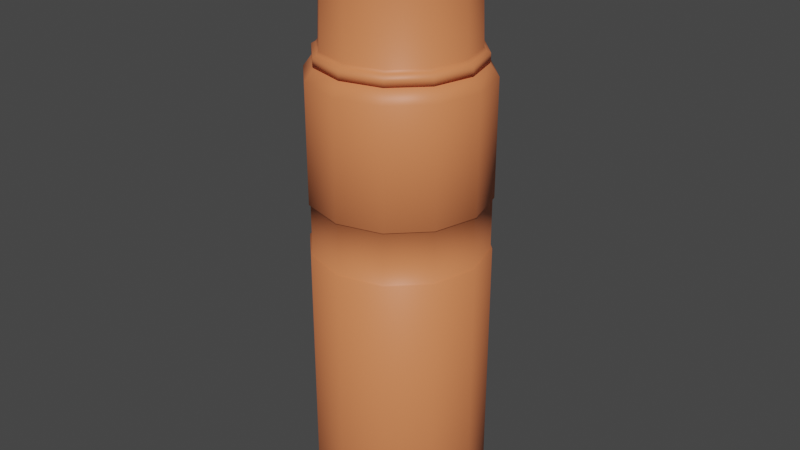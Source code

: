 # Source: thermos.blend  (saved by Blender 3.1.7; exported with 4.5.12 LTS)
import bpy
from mathutils import Matrix  # noqa: F401  (used for matrix-valued properties, if any)

bpy.ops.wm.read_factory_settings(use_empty=True)
scene = bpy.context.scene
scene.name = 'Scene'

# ---- collections
col_collection = bpy.data.collections.new('Collection'); scene.collection.children.link(col_collection)

# ---- materials (node trees are filled in below, after node groups)
mat_material = bpy.data.materials.new('Material')
mat_material.alpha_threshold = 0.0
mat_material.use_transparent_shadow = False
mat_material.roughness = 0.5
mat_material.line_color = (0.0, 0.0, 0.0, 1.0)

# ---- material node trees
mat_material.use_nodes = True; mat_material.node_tree.nodes.clear()
_N = mat_material.node_tree.nodes; _L = mat_material.node_tree.links
n0 = _N.new('ShaderNodeOutputMaterial'); n0.name = 'Material Output'; n0.location = (300, 300)
n1 = _N.new('ShaderNodeBsdfPrincipled'); n1.name = 'Principled BSDF'; n1.location = (10, 300)
n1.distribution = 'GGX'
n1.subsurface_method = 'RANDOM_WALK_SKIN'
n1.inputs[0].default_value = (0.8, 0.2298, 0.08873, 1.0)
n1.inputs[3].default_value = 1.45
n1.inputs[27].default_value = (0.0, 0.0, 0.0, 1.0)
n1.inputs[28].default_value = 1.0
_L.new(n1.outputs[0], n0.inputs[0])
n0.is_active_output = True

# ---- world
world_world = bpy.data.worlds.new('World'); scene.world = world_world
world_world.use_nodes = True; world_world.node_tree.nodes.clear()
_N = world_world.node_tree.nodes; _L = world_world.node_tree.links
n0 = _N.new('ShaderNodeOutputWorld'); n0.name = 'World Output'; n0.location = (300, 300)
n1 = _N.new('ShaderNodeBackground'); n1.name = 'Background'; n1.location = (10, 300)
n1.inputs[0].default_value = (0.05088, 0.05088, 0.05088, 1.0)
_L.new(n1.outputs[0], n0.inputs[0])
n0.is_active_output = True
world_world.color = (0.05088, 0.05088, 0.05088)
world_world.use_sun_shadow = False
world_world.sun_shadow_jitter_overblur = 0.0

# ---- meshes
me_cylinder = bpy.data.meshes.new('Cylinder')
me_cylinder.from_pydata([(0.0, 1.0, -1.0), (0.0, 1.0, 1.926), (0.5, 0.866, -1.0), (0.5, 0.866, 1.926), (0.866, 0.5, -1.0), (0.866, 0.5, 1.926), (1.0, 0.0, -1.0), (1.0, 0.0, 1.926), (0.866, -0.5, -1.0), (0.866, -0.5, 1.926), (0.5, -0.866, -1.0), (0.5, -0.866, 1.926), (0.0, -1.0, -1.0), (0.0, -1.0, 1.926), (-0.5, -0.866, -1.0), (-0.5, -0.866, 1.926), (-0.866, -0.5, -1.0), (-0.866, -0.5, 1.926), (-1.0, 0.0, -1.0), (-1.0, 0.0, 1.926), (-0.866, 0.5, -1.0), (-0.866, 0.5, 1.926), (-0.5, 0.866, -1.0), (-0.5, 0.866, 1.926), (-6.331e-09, 0.8974, -1.074), (0.4487, 0.7772, -1.074), (0.7772, 0.4487, -1.074), (0.8974, -1.146e-09, -1.074), (0.7772, -0.4487, -1.074), (0.4487, -0.7772, -1.074), (-6.331e-09, -0.8974, -1.074), (-0.4487, -0.7772, -1.074), (-0.7772, -0.4487, -1.074), (-0.8974, -1.146e-09, -1.074), (-0.7772, 0.4487, -1.074), (-0.4487, 0.7772, -1.074), (0.4454, 0.7715, 2.013), (-2.299e-09, 0.8909, 2.013), (0.7715, 0.4454, 2.013), (0.8909, -1.274e-09, 2.013), (0.7715, -0.4454, 2.013), (0.4454, -0.7715, 2.013), (-2.299e-09, -0.8909, 2.013), (-0.4454, -0.7715, 2.013), (-0.7715, -0.4454, 2.013), (-0.8909, -1.274e-09, 2.013), (-0.7715, 0.4454, 2.013), (-0.4454, 0.7715, 2.013), (0.4218, 0.7305, 2.094), (-3.685e-09, 0.8435, 2.094), (0.7305, 0.4218, 2.094), (0.8435, -1.8e-09, 2.094), (0.7305, -0.4218, 2.094), (0.4218, -0.7305, 2.094), (-3.685e-09, -0.8435, 2.094), (-0.4218, -0.7305, 2.094), (-0.7305, -0.4218, 2.094), (-0.8435, -1.8e-09, 2.094), (-0.7305, 0.4218, 2.094), (-0.4218, 0.7305, 2.094), (-0.4218, 0.7305, 2.013), (-0.7305, 0.4218, 2.013), (-0.8435, -1.8e-09, 2.013), (-0.7305, -0.4218, 2.013), (-0.4218, -0.7305, 2.013), (-3.685e-09, -0.8435, 2.013), (0.4218, -0.7305, 2.013), (0.7305, -0.4218, 2.013), (0.8435, -1.8e-09, 2.013), (0.7305, 0.4218, 2.013), (-3.685e-09, 0.8435, 2.013), (0.4218, 0.7305, 2.013), (-1.194e-09, 0.9693, -0.9854), (-1.864e-09, 0.969, 1.912), (0.4846, 0.8394, -0.9854), (0.4845, 0.8392, 1.912), (0.8394, 0.4846, -0.9854), (0.8392, 0.4845, 1.912), (0.9693, -9.952e-11, -0.9854), (0.969, 0.0, 1.912), (0.8394, -0.4846, -0.9854), (0.8392, -0.4845, 1.912), (0.4846, -0.8394, -0.9854), (0.4845, -0.8392, 1.912), (8.957e-10, -0.9693, -0.9854), (1.864e-09, -0.969, 1.912), (-0.4846, -0.8394, -0.9854), (-0.4845, -0.8392, 1.912), (-0.8394, -0.4846, -0.9854), (-0.8392, -0.4845, 1.912), (-0.9693, -9.952e-11, -0.9854), (-0.969, 0.0, 1.912), (-0.8394, 0.4846, -0.9854), (-0.8392, 0.4845, 1.912), (-0.4846, 0.8394, -0.9854), (-0.4845, 0.8392, 1.912), (-7.543e-09, 0.8855, -1.042), (0.4427, 0.7669, -1.042), (0.7669, 0.4427, -1.042), (0.8855, -1.146e-09, -1.042), (0.7669, -0.4427, -1.042), (0.4427, -0.7669, -1.042), (-5.119e-09, -0.8855, -1.042), (-0.4427, -0.7669, -1.042), (-0.7669, -0.4427, -1.042), (-0.8855, -1.146e-09, -1.042), (-0.7669, 0.4427, -1.042), (-0.4427, 0.7669, -1.042), (0.439, 0.7604, 1.981), (1.187e-09, 0.878, 1.981), (0.7604, 0.439, 1.981), (0.878, -1.274e-09, 1.981), (0.7604, -0.439, 1.981), (0.439, -0.7604, 1.981), (-5.785e-09, -0.878, 1.981), (-0.439, -0.7604, 1.981), (-0.7604, -0.439, 1.981), (-0.878, -1.274e-09, 1.981), (-0.7604, 0.439, 1.981), (-0.439, 0.7604, 1.981), (0.4048, 0.7011, 2.094), (-4.019e-09, 0.8095, 2.094), (0.7011, 0.4048, 2.094), (0.8095, -1.8e-09, 2.094), (0.7011, -0.4048, 2.094), (0.4048, -0.7011, 2.094), (-4.019e-09, -0.8095, 2.094), (-0.4048, -0.7011, 2.094), (-0.7011, -0.4048, 2.094), (-0.8095, -1.8e-09, 2.094), (-0.7011, 0.4048, 2.094), (-0.4048, 0.7011, 2.094), (-0.4109, 0.7117, 1.986), (-0.7117, 0.4109, 1.986), (-0.8219, -1.8e-09, 1.986), (-0.7117, -0.4109, 1.986), (-0.4109, -0.7117, 1.986), (-1.341e-08, -0.8219, 1.986), (0.4109, -0.7117, 1.986), (0.7117, -0.4109, 1.986), (0.8219, -1.8e-09, 1.986), (0.7117, 0.4109, 1.986), (5.612e-09, 0.8219, 1.986), (0.4109, 0.7117, 1.986), (-3.685e-09, 0.8435, 2.024), (-3.685e-09, 0.8435, 2.036), (-3.685e-09, 0.8435, 2.048), (-3.685e-09, 0.8435, 2.059), (-3.685e-09, 0.8435, 2.071), (-3.685e-09, 0.8435, 2.083), (-0.8435, -1.8e-09, 2.083), (-0.8435, -1.8e-09, 2.071), (-0.8435, -1.8e-09, 2.059), (-0.8435, -1.8e-09, 2.048), (-0.8435, -1.8e-09, 2.036), (-0.8435, -1.8e-09, 2.024), (-0.7305, 0.4218, 2.024), (-0.7305, 0.4218, 2.036), (-0.7305, 0.4218, 2.048), (-0.7305, 0.4218, 2.059), (-0.7305, 0.4218, 2.071), (-0.7305, 0.4218, 2.083), (0.8435, -1.8e-09, 2.024), (0.8435, -1.8e-09, 2.036), (0.8435, -1.8e-09, 2.048), (0.8435, -1.8e-09, 2.059), (0.8435, -1.8e-09, 2.071), (0.8435, -1.8e-09, 2.083), (-0.4218, 0.7305, 2.083), (-0.4218, 0.7305, 2.071), (-0.4218, 0.7305, 2.059), (-0.4218, 0.7305, 2.048), (-0.4218, 0.7305, 2.036), (-0.4218, 0.7305, 2.024), (0.7305, -0.4218, 2.083), (0.7305, -0.4218, 2.071), (0.7305, -0.4218, 2.059), (0.7305, -0.4218, 2.048), (0.7305, -0.4218, 2.036), (0.7305, -0.4218, 2.024), (-3.685e-09, -0.8435, 2.083), (-3.685e-09, -0.8435, 2.071), (-3.685e-09, -0.8435, 2.059), (-3.685e-09, -0.8435, 2.048), (-3.685e-09, -0.8435, 2.036), (-3.685e-09, -0.8435, 2.024), (0.4218, 0.7305, 2.024), (0.4218, 0.7305, 2.036), (0.4218, 0.7305, 2.048), (0.4218, 0.7305, 2.059), (0.4218, 0.7305, 2.071), (0.4218, 0.7305, 2.083), (0.4218, -0.7305, 2.083), (0.4218, -0.7305, 2.071), (0.4218, -0.7305, 2.059), (0.4218, -0.7305, 2.048), (0.4218, -0.7305, 2.036), (0.4218, -0.7305, 2.024), (-0.4218, -0.7305, 2.083), (-0.4218, -0.7305, 2.071), (-0.4218, -0.7305, 2.059), (-0.4218, -0.7305, 2.048), (-0.4218, -0.7305, 2.036), (-0.4218, -0.7305, 2.024), (-0.7305, -0.4218, 2.024), (-0.7305, -0.4218, 2.036), (-0.7305, -0.4218, 2.048), (-0.7305, -0.4218, 2.059), (-0.7305, -0.4218, 2.071), (-0.7305, -0.4218, 2.083), (0.7305, 0.4218, 2.083), (0.7305, 0.4218, 2.071), (0.7305, 0.4218, 2.059), (0.7305, 0.4218, 2.048), (0.7305, 0.4218, 2.036), (0.7305, 0.4218, 2.024), (-3.685e-09, 0.8323, 2.024), (-4.347e-09, 0.8323, 2.036), (-2.803e-09, 0.8323, 2.048), (-4.457e-09, 0.8323, 2.059), (-3.464e-09, 0.8323, 2.071), (-4.457e-09, 0.8323, 2.083), (-0.8323, -2.131e-09, 2.083), (-0.8323, -2.131e-09, 2.071), (-0.8323, -2.131e-09, 2.059), (-0.8323, -2.131e-09, 2.048), (-0.8323, -2.131e-09, 2.036), (-0.8323, -2.131e-09, 2.024), (-0.7208, 0.4162, 2.024), (-0.7208, 0.4162, 2.036), (-0.7208, 0.4162, 2.048), (-0.7208, 0.4162, 2.059), (-0.7208, 0.4162, 2.071), (-0.7208, 0.4162, 2.083), (0.8323, -2.131e-09, 2.024), (0.8323, -2.131e-09, 2.036), (0.8323, -2.242e-09, 2.048), (0.8323, -2.131e-09, 2.059), (0.8323, -2.131e-09, 2.071), (0.8323, -2.131e-09, 2.083), (-0.4162, 0.7208, 2.083), (-0.4162, 0.7208, 2.071), (-0.4162, 0.7208, 2.059), (-0.4162, 0.7208, 2.048), (-0.4162, 0.7208, 2.036), (-0.4162, 0.7208, 2.024), (0.7208, -0.4162, 2.083), (0.7208, -0.4162, 2.071), (0.7208, -0.4162, 2.059), (0.7208, -0.4162, 2.048), (0.7208, -0.4162, 2.036), (0.7208, -0.4162, 2.024), (-3.685e-09, -0.8323, 2.083), (-3.685e-09, -0.8323, 2.071), (-3.685e-09, -0.8323, 2.059), (-3.685e-09, -0.8323, 2.048), (-3.795e-09, -0.8323, 2.036), (-3.795e-09, -0.8323, 2.024), (0.4162, 0.7208, 2.024), (0.4162, 0.7208, 2.036), (0.4162, 0.7208, 2.048), (0.4162, 0.7208, 2.059), (0.4162, 0.7208, 2.071), (0.4162, 0.7208, 2.083), (0.4162, -0.7208, 2.083), (0.4162, -0.7208, 2.071), (0.4162, -0.7208, 2.059), (0.4162, -0.7208, 2.048), (0.4162, -0.7208, 2.036), (0.4162, -0.7208, 2.024), (-0.4162, -0.7208, 2.083), (-0.4162, -0.7208, 2.071), (-0.4162, -0.7208, 2.059), (-0.4162, -0.7208, 2.048), (-0.4162, -0.7208, 2.036), (-0.4162, -0.7208, 2.024), (-0.7208, -0.4162, 2.024), (-0.7208, -0.4162, 2.036), (-0.7208, -0.4162, 2.048), (-0.7208, -0.4162, 2.059), (-0.7208, -0.4162, 2.071), (-0.7208, -0.4162, 2.083), (0.7208, 0.4162, 2.083), (0.7208, 0.4162, 2.071), (0.7208, 0.4162, 2.059), (0.7208, 0.4162, 2.048), (0.7208, 0.4162, 2.036), (0.7208, 0.4162, 2.024), (0.0, 1.0, 0.7968), (0.0, 1.0, 1.15), (0.5, 0.866, 1.15), (0.5, 0.866, 0.7968), (0.866, 0.5, 1.15), (0.866, 0.5, 0.7968), (1.0, 0.0, 1.15), (1.0, 0.0, 0.7968), (0.866, -0.5, 1.15), (0.866, -0.5, 0.7968), (0.5, -0.866, 1.15), (0.5, -0.866, 0.7968), (0.0, -1.0, 1.15), (0.0, -1.0, 0.7968), (-0.5, -0.866, 1.15), (-0.5, -0.866, 0.7968), (-0.866, -0.5, 1.15), (-0.866, -0.5, 0.7968), (-1.0, 0.0, 1.15), (-1.0, 0.0, 0.7968), (-0.866, 0.5, 1.15), (-0.866, 0.5, 0.7968), (-0.5, 0.866, 1.15), (-0.5, 0.866, 0.7968), (2.22e-10, 0.9818, 0.8), (2.22e-10, 0.9818, 1.147), (0.4909, 0.8502, 1.147), (0.4909, 0.8502, 0.8), (0.8502, 0.4909, 1.147), (0.8502, 0.4909, 0.8), (0.9818, 0.0, 1.147), (0.9818, 0.0, 0.8), (0.8502, -0.4909, 1.147), (0.8502, -0.4909, 0.8), (0.4909, -0.8502, 1.147), (0.4909, -0.8502, 0.8), (2.22e-10, -0.9818, 1.147), (2.22e-10, -0.9818, 0.8), (-0.4909, -0.8502, 1.147), (-0.4909, -0.8502, 0.8), (-0.8502, -0.4909, 1.147), (-0.8502, -0.4909, 0.8), (-0.9818, 0.0, 1.147), (-0.9818, 0.0, 0.8), (-0.8502, 0.4909, 1.147), (-0.8502, 0.4909, 0.8), (-0.4909, 0.8502, 1.147), (-0.4909, 0.8502, 0.8)], [], [(289, 1, 3, 290), (290, 3, 5, 292), (292, 5, 7, 294), (294, 7, 9, 296), (296, 9, 11, 298), (298, 11, 13, 300), (300, 13, 15, 302), (302, 15, 17, 304), (304, 17, 19, 306), (306, 19, 21, 308), (23, 21, 46, 47), (308, 21, 23, 310), (310, 23, 1, 289), (14, 16, 32, 31), (24, 25, 26, 27, 28, 29, 30, 31, 32, 33, 34, 35), (12, 14, 31, 30), (10, 12, 30, 29), (8, 10, 29, 28), (6, 8, 28, 27), (22, 0, 24, 35), (0, 2, 25, 24), (4, 6, 27, 26), (20, 22, 35, 34), (2, 4, 26, 25), (18, 20, 34, 33), (16, 18, 33, 32), (191, 149, 49, 48), (5, 3, 36, 38), (21, 19, 45, 46), (19, 17, 44, 45), (17, 15, 43, 44), (15, 13, 42, 43), (13, 11, 41, 42), (11, 9, 40, 41), (9, 7, 39, 40), (1, 23, 47, 37), (3, 1, 37, 36), (7, 5, 38, 39), (198, 180, 54, 55), (174, 167, 51, 52), (161, 150, 57, 58), (167, 210, 50, 51), (209, 198, 55, 56), (168, 161, 58, 59), (40, 39, 68, 67), (192, 174, 52, 53), (180, 192, 53, 54), (150, 209, 56, 57), (149, 168, 59, 49), (210, 191, 48, 50), (44, 43, 64, 63), (38, 36, 71, 69), (43, 42, 65, 64), (46, 45, 62, 61), (36, 37, 70, 71), (37, 47, 60, 70), (42, 41, 66, 65), (39, 38, 69, 68), (47, 46, 61, 60), (41, 40, 67, 66), (45, 44, 63, 62), (72, 74, 75, 73), (74, 76, 77, 75), (76, 78, 79, 77), (78, 80, 81, 79), (80, 82, 83, 81), (82, 84, 85, 83), (84, 86, 87, 85), (86, 88, 89, 87), (88, 90, 91, 89), (90, 92, 93, 91), (95, 119, 118, 93), (92, 94, 95, 93), (94, 72, 73, 95), (86, 103, 104, 88), (96, 107, 106, 105, 104, 103, 102, 101, 100, 99, 98, 97), (84, 102, 103, 86), (82, 101, 102, 84), (80, 100, 101, 82), (78, 99, 100, 80), (94, 107, 96, 72), (72, 96, 97, 74), (76, 98, 99, 78), (92, 106, 107, 94), (74, 97, 98, 76), (90, 105, 106, 92), (88, 104, 105, 90), (143, 120, 121, 142), (77, 110, 108, 75), (93, 118, 117, 91), (91, 117, 116, 89), (89, 116, 115, 87), (87, 115, 114, 85), (85, 114, 113, 83), (83, 113, 112, 81), (81, 112, 111, 79), (73, 109, 119, 95), (75, 108, 109, 73), (79, 111, 110, 77), (136, 127, 126, 137), (139, 124, 123, 140), (133, 130, 129, 134), (140, 123, 122, 141), (135, 128, 127, 136), (132, 131, 130, 133), (112, 139, 140, 111), (138, 125, 124, 139), (137, 126, 125, 138), (134, 129, 128, 135), (142, 121, 131, 132), (141, 122, 120, 143), (116, 135, 136, 115), (110, 141, 143, 108), (115, 136, 137, 114), (118, 133, 134, 117), (108, 143, 142, 109), (109, 142, 132, 119), (114, 137, 138, 113), (111, 140, 141, 110), (119, 132, 133, 118), (113, 138, 139, 112), (117, 134, 135, 116), (54, 53, 125, 126), (58, 57, 129, 130), (51, 50, 122, 123), (53, 52, 124, 125), (57, 56, 128, 129), (48, 49, 121, 120), (50, 48, 120, 122), (49, 59, 131, 121), (55, 54, 126, 127), (59, 58, 130, 131), (56, 55, 127, 128), (52, 51, 123, 124), (69, 71, 186, 215), (165, 176, 248, 237), (214, 187, 188, 213), (211, 190, 262, 283), (212, 189, 190, 211), (173, 156, 228, 245), (70, 60, 173, 144), (177, 164, 236, 249), (145, 172, 171, 146), (189, 212, 284, 261), (147, 170, 169, 148), (174, 192, 264, 246), (62, 63, 204, 155), (163, 178, 250, 235), (154, 205, 206, 153), (213, 188, 260, 285), (152, 207, 208, 151), (193, 175, 247, 265), (65, 66, 197, 185), (179, 162, 234, 251), (184, 196, 195, 183), (187, 214, 286, 259), (182, 194, 193, 181), (176, 194, 266, 248), (66, 67, 179, 197), (150, 161, 233, 222), (196, 178, 177, 195), (215, 186, 258, 287), (194, 176, 175, 193), (195, 177, 249, 267), (60, 61, 156, 173), (160, 151, 223, 232), (172, 157, 158, 171), (178, 196, 268, 250), (170, 159, 160, 169), (152, 159, 231, 224), (63, 64, 203, 204), (197, 179, 251, 269), (205, 202, 201, 206), (158, 153, 225, 230), (207, 200, 199, 208), (192, 180, 252, 264), (68, 69, 215, 162), (154, 157, 229, 226), (163, 214, 213, 164), (181, 193, 265, 253), (165, 212, 211, 166), (156, 155, 227, 228), (61, 62, 155, 156), (194, 182, 254, 266), (157, 154, 153, 158), (210, 167, 239, 282), (159, 152, 151, 160), (183, 195, 267, 255), (67, 68, 162, 179), (166, 211, 283, 238), (178, 163, 164, 177), (196, 184, 256, 268), (176, 165, 166, 175), (212, 165, 237, 284), (64, 65, 185, 203), (149, 191, 263, 221), (202, 184, 183, 201), (185, 197, 269, 257), (200, 182, 181, 199), (164, 213, 285, 236), (71, 70, 144, 186), (190, 148, 220, 262), (187, 145, 146, 188), (209, 150, 222, 281), (189, 147, 148, 190), (214, 163, 235, 286), (287, 258, 259, 286), (285, 260, 261, 284), (283, 262, 263, 282), (216, 245, 244, 217), (218, 243, 242, 219), (220, 241, 240, 221), (227, 276, 277, 226), (225, 278, 279, 224), (223, 280, 281, 222), (257, 269, 268, 256), (255, 267, 266, 254), (253, 265, 264, 252), (269, 251, 250, 268), (267, 249, 248, 266), (265, 247, 246, 264), (245, 228, 229, 244), (243, 230, 231, 242), (241, 232, 233, 240), (276, 275, 274, 277), (278, 273, 272, 279), (280, 271, 270, 281), (234, 287, 286, 235), (236, 285, 284, 237), (238, 283, 282, 239), (228, 227, 226, 229), (230, 225, 224, 231), (232, 223, 222, 233), (251, 234, 235, 250), (249, 236, 237, 248), (247, 238, 239, 246), (275, 257, 256, 274), (273, 255, 254, 272), (271, 253, 252, 270), (258, 216, 217, 259), (260, 218, 219, 261), (262, 220, 221, 263), (157, 172, 244, 229), (191, 210, 282, 263), (175, 166, 238, 247), (171, 158, 230, 243), (144, 173, 245, 216), (167, 174, 246, 239), (159, 170, 242, 231), (172, 145, 217, 244), (203, 185, 257, 275), (169, 160, 232, 241), (146, 171, 243, 218), (184, 202, 274, 256), (161, 168, 240, 233), (170, 147, 219, 242), (201, 183, 255, 273), (204, 203, 275, 276), (148, 169, 241, 220), (182, 200, 272, 254), (202, 205, 277, 274), (168, 149, 221, 240), (199, 181, 253, 271), (206, 201, 273, 278), (155, 204, 276, 227), (180, 198, 270, 252), (200, 207, 279, 272), (205, 154, 226, 277), (186, 144, 216, 258), (208, 199, 271, 280), (153, 206, 278, 225), (145, 187, 259, 217), (198, 209, 281, 270), (207, 152, 224, 279), (188, 146, 218, 260), (162, 215, 287, 234), (151, 208, 280, 223), (147, 189, 261, 219), (22, 311, 288, 0), (290, 292, 316, 314), (20, 309, 311, 22), (307, 305, 329, 331), (18, 307, 309, 20), (298, 300, 324, 322), (16, 305, 307, 18), (293, 291, 315, 317), (14, 303, 305, 16), (306, 308, 332, 330), (12, 301, 303, 14), (301, 299, 323, 325), (10, 299, 301, 12), (292, 294, 318, 316), (8, 297, 299, 10), (309, 307, 331, 333), (6, 295, 297, 8), (300, 302, 326, 324), (4, 293, 295, 6), (295, 293, 317, 319), (2, 291, 293, 4), (308, 310, 334, 332), (0, 288, 291, 2), (303, 301, 325, 327), (335, 334, 313, 312), (333, 332, 334, 335), (331, 330, 332, 333), (329, 328, 330, 331), (327, 326, 328, 329), (325, 324, 326, 327), (323, 322, 324, 325), (321, 320, 322, 323), (319, 318, 320, 321), (317, 316, 318, 319), (315, 314, 316, 317), (312, 313, 314, 315), (299, 297, 321, 323), (304, 306, 330, 328), (291, 288, 312, 315), (288, 311, 335, 312), (296, 298, 322, 320), (305, 303, 327, 329), (289, 290, 314, 313), (310, 289, 313, 334), (297, 295, 319, 321), (302, 304, 328, 326), (311, 309, 333, 335), (294, 296, 320, 318)])
me_cylinder.polygons.foreach_set('use_smooth', [True] * 326)
_uv = me_cylinder.uv_layers.new(name='UVMap')
_uv.uv.foreach_set('vector', [0.4691, 0.5458, 0.4691, 0.5458, 0.4971, 0.4972, 0.4971, 0.4972, 0.4971, 0.4972, 0.4971, 0.4972, 0.5457, 0.4692, 0.5457, 0.4692, 0.5457, 0.4692, 0.5457, 0.4692, 0.6018, 0.4692, 0.6018, 0.4692, 0.3363, 0.6786, 0.3363, 0.6786, 0.3924, 0.6786, 0.3924, 0.6786, 0.3924, 0.6786, 0.3924, 0.6786, 0.441, 0.6505, 0.441, 0.6505, 0.441, 0.6505, 0.441, 0.6505, 0.4691, 0.6019, 0.4691, 0.6019, 0.4691, 0.6019, 0.4691, 0.6019, 0.4691, 0.5458, 0.4691, 0.5458, 0.4691, 0.5458, 0.4691, 0.5458, 0.441, 0.4972, 0.441, 0.4972, 0.441, 0.4972, 0.441, 0.4972, 0.3924, 0.4692, 0.3924, 0.4692, 0.5457, 0.6786, 0.5457, 0.6786, 0.4971, 0.6505, 0.4971, 0.6505, 0.2878, 0.4972, 0.3363, 0.4692, 0.3394, 0.4806, 0.2961, 0.5056, 0.4971, 0.6505, 0.4971, 0.6505, 0.4691, 0.6019, 0.4691, 0.6019, 0.4691, 0.6019, 0.4691, 0.6019, 0.4691, 0.5458, 0.4691, 0.5458, 0.6504, 0.4411, 0.6018, 0.4692, 0.5989, 0.4585, 0.6425, 0.4333, 0.4798, 0.3393, 0.505, 0.2957, 0.5486, 0.2706, 0.5989, 0.2706, 0.6425, 0.2957, 0.6677, 0.3393, 0.6677, 0.3897, 0.6425, 0.4333, 0.5989, 0.4585, 0.5486, 0.4585, 0.505, 0.4333, 0.4798, 0.3897, 0.6785, 0.3926, 0.6504, 0.4411, 0.6425, 0.4333, 0.6677, 0.3897, 0.6785, 0.3365, 0.6785, 0.3926, 0.6677, 0.3897, 0.6677, 0.3393, 0.6504, 0.2879, 0.6785, 0.3365, 0.6677, 0.3393, 0.6425, 0.2957, 0.6018, 0.2598, 0.6504, 0.2879, 0.6425, 0.2957, 0.5989, 0.2706, 0.4691, 0.3926, 0.4691, 0.3365, 0.4798, 0.3393, 0.4798, 0.3897, 0.4691, 0.3365, 0.4971, 0.2879, 0.505, 0.2957, 0.4798, 0.3393, 0.5457, 0.2598, 0.6018, 0.2598, 0.5989, 0.2706, 0.5486, 0.2706, 0.4971, 0.4411, 0.4691, 0.3926, 0.4798, 0.3897, 0.505, 0.4333, 0.4971, 0.2879, 0.5457, 0.2598, 0.5486, 0.2706, 0.505, 0.2957, 0.5457, 0.4692, 0.4971, 0.4411, 0.505, 0.4333, 0.5486, 0.4585, 0.6018, 0.4692, 0.5457, 0.4692, 0.5486, 0.4585, 0.5989, 0.4585, 0.06465, 0.8889, 0.112, 0.8889, 0.112, 0.8889, 0.06465, 0.8889, 0.2878, 0.6505, 0.2597, 0.6019, 0.2711, 0.5989, 0.2961, 0.6422, 0.3363, 0.4692, 0.3924, 0.4692, 0.3894, 0.4806, 0.3394, 0.4806, 0.3924, 0.4692, 0.441, 0.4972, 0.4327, 0.5056, 0.3894, 0.4806, 0.441, 0.4972, 0.4691, 0.5458, 0.4577, 0.5489, 0.4327, 0.5056, 0.4691, 0.5458, 0.4691, 0.6019, 0.4577, 0.5989, 0.4577, 0.5489, 0.4691, 0.6019, 0.441, 0.6505, 0.4327, 0.6422, 0.4577, 0.5989, 0.441, 0.6505, 0.3924, 0.6786, 0.3894, 0.6671, 0.4327, 0.6422, 0.3924, 0.6786, 0.3363, 0.6786, 0.3394, 0.6671, 0.3894, 0.6671, 0.2597, 0.5458, 0.2878, 0.4972, 0.2961, 0.5056, 0.2711, 0.5489, 0.2597, 0.6019, 0.2597, 0.5458, 0.2711, 0.5489, 0.2711, 0.5989, 0.3363, 0.6786, 0.2878, 0.6505, 0.2961, 0.6422, 0.3394, 0.6671, 0.8314, 0.6704, 0.8551, 0.7114, 0.8551, 0.7114, 0.8314, 0.6704, 0.8314, 0.7997, 0.7904, 0.8234, 0.7904, 0.8234, 0.8314, 0.7997, 0.1766, 0.8243, 0.1766, 0.777, 0.1766, 0.777, 0.1766, 0.8243, 6.46e-09, 0.8243, 0.02366, 0.8653, 0.02366, 0.8653, 6.46e-09, 0.8243, 0.7904, 0.6468, 0.8314, 0.6704, 0.8314, 0.6704, 0.7904, 0.6468, 0.153, 0.8653, 0.1766, 0.8243, 0.1766, 0.8243, 0.153, 0.8653, 0.3894, 0.6671, 0.3394, 0.6671, 0.3407, 0.6622, 0.3881, 0.6622, 0.8551, 0.7587, 0.8314, 0.7997, 0.8314, 0.7997, 0.8551, 0.7587, 0.8551, 0.7114, 0.8551, 0.7587, 0.8551, 0.7587, 0.8551, 0.7114, 0.7431, 0.6468, 0.7904, 0.6468, 0.7904, 0.6468, 0.7431, 0.6468, 0.112, 0.8889, 0.153, 0.8653, 0.153, 0.8653, 0.112, 0.8889, 0.02366, 0.8653, 0.06465, 0.8889, 0.06465, 0.8889, 0.02366, 0.8653, 0.4327, 0.5056, 0.4577, 0.5489, 0.4527, 0.5502, 0.429, 0.5092, 0.2961, 0.6422, 0.2711, 0.5989, 0.2761, 0.5975, 0.2997, 0.6385, 0.4577, 0.5489, 0.4577, 0.5989, 0.4527, 0.5975, 0.4527, 0.5502, 0.3394, 0.4806, 0.3894, 0.4806, 0.3881, 0.4856, 0.3407, 0.4856, 0.2711, 0.5989, 0.2711, 0.5489, 0.2761, 0.5502, 0.2761, 0.5975, 0.2711, 0.5489, 0.2961, 0.5056, 0.2997, 0.5092, 0.2761, 0.5502, 0.4577, 0.5989, 0.4327, 0.6422, 0.429, 0.6385, 0.4527, 0.5975, 0.3394, 0.6671, 0.2961, 0.6422, 0.2997, 0.6385, 0.3407, 0.6622, 0.2961, 0.5056, 0.3394, 0.4806, 0.3407, 0.4856, 0.2997, 0.5092, 0.4327, 0.6422, 0.3894, 0.6671, 0.3881, 0.6622, 0.429, 0.6385, 0.3894, 0.4806, 0.4327, 0.5056, 0.429, 0.5092, 0.3881, 0.4856, 0.545, 0.1758, 0.5178, 0.1287, 0.5178, 0.1287, 0.545, 0.1757, 0.5178, 0.1287, 0.5178, 0.07428, 0.5178, 0.07429, 0.5178, 0.1287, 0.5178, 0.07428, 0.545, 0.02719, 0.545, 0.02721, 0.5178, 0.07429, 0.545, 0.02719, 0.5921, 0.0, 0.5921, 3.275e-05, 0.545, 0.02721, 0.5921, 0.0, 0.6464, 0.0, 0.6464, 3.275e-05, 0.5921, 3.275e-05, 0.6464, 0.0, 0.6935, 0.02719, 0.6935, 0.02721, 0.6464, 3.275e-05, 0.6935, 0.02719, 0.7207, 0.07428, 0.7207, 0.07429, 0.6935, 0.02721, 0.7207, 0.07428, 0.7207, 0.1287, 0.7207, 0.1287, 0.7207, 0.07429, 0.7207, 0.1287, 0.6935, 0.1758, 0.6935, 0.1757, 0.7207, 0.1287, 0.6935, 0.1758, 0.6464, 0.2029, 0.6464, 0.2029, 0.6935, 0.1757, 0.5921, 0.2029, 0.5946, 0.1934, 0.6439, 0.1934, 0.6464, 0.2029, 0.6464, 0.2029, 0.5921, 0.2029, 0.5921, 0.2029, 0.6464, 0.2029, 0.5921, 0.2029, 0.545, 0.1758, 0.545, 0.1757, 0.5921, 0.2029, 0.8071, 0.2598, 0.8048, 0.2686, 0.7551, 0.2686, 0.7527, 0.2598, 0.7121, 0.4292, 0.6872, 0.3861, 0.6872, 0.3364, 0.7121, 0.2934, 0.7551, 0.2686, 0.8048, 0.2686, 0.8478, 0.2934, 0.8726, 0.3364, 0.8726, 0.3861, 0.8478, 0.4292, 0.8048, 0.454, 0.7551, 0.454, 0.8542, 0.287, 0.8478, 0.2934, 0.8048, 0.2686, 0.8071, 0.2598, 0.8814, 0.3341, 0.8726, 0.3364, 0.8478, 0.2934, 0.8542, 0.287, 0.8814, 0.3885, 0.8726, 0.3861, 0.8726, 0.3364, 0.8814, 0.3341, 0.8542, 0.4356, 0.8478, 0.4292, 0.8726, 0.3861, 0.8814, 0.3885, 0.6785, 0.3885, 0.6872, 0.3861, 0.7121, 0.4292, 0.7056, 0.4356, 0.7056, 0.4356, 0.7121, 0.4292, 0.7551, 0.454, 0.7527, 0.4628, 0.8071, 0.4628, 0.8048, 0.454, 0.8478, 0.4292, 0.8542, 0.4356, 0.6785, 0.3341, 0.6872, 0.3364, 0.6872, 0.3861, 0.6785, 0.3885, 0.7527, 0.4628, 0.7551, 0.454, 0.8048, 0.454, 0.8071, 0.4628, 0.7056, 0.287, 0.7121, 0.2934, 0.6872, 0.3364, 0.6785, 0.3341, 0.7527, 0.2598, 0.7551, 0.2686, 0.7121, 0.2934, 0.7056, 0.287, 0.5332, 0.1245, 0.5345, 0.1242, 0.5572, 0.1635, 0.5563, 0.1645, 0.5178, 0.07429, 0.5273, 0.07684, 0.5273, 0.1261, 0.5178, 0.1287, 0.6464, 0.2029, 0.6439, 0.1934, 0.6865, 0.1688, 0.6935, 0.1757, 0.6935, 0.1757, 0.6865, 0.1688, 0.7112, 0.1261, 0.7207, 0.1287, 0.7207, 0.1287, 0.7112, 0.1261, 0.7112, 0.07684, 0.7207, 0.07429, 0.7207, 0.07429, 0.7112, 0.07684, 0.6865, 0.03418, 0.6935, 0.02721, 0.6935, 0.02721, 0.6865, 0.03418, 0.6439, 0.009552, 0.6464, 3.275e-05, 0.6464, 3.275e-05, 0.6439, 0.009552, 0.5946, 0.009552, 0.5921, 3.275e-05, 0.5921, 3.275e-05, 0.5946, 0.009552, 0.552, 0.03418, 0.545, 0.02721, 0.545, 0.1757, 0.552, 0.1688, 0.5946, 0.1934, 0.5921, 0.2029, 0.5178, 0.1287, 0.5273, 0.1261, 0.552, 0.1688, 0.545, 0.1757, 0.545, 0.02721, 0.552, 0.03418, 0.5273, 0.07684, 0.5178, 0.07429, 0.7053, 0.07842, 0.704, 0.07876, 0.6813, 0.03943, 0.6822, 0.03849, 0.5962, 0.01543, 0.5965, 0.01672, 0.5572, 0.03943, 0.5563, 0.03849, 0.6423, 0.1875, 0.642, 0.1862, 0.6813, 0.1635, 0.6822, 0.1645, 0.5563, 0.03849, 0.5572, 0.03943, 0.5345, 0.07876, 0.5332, 0.07842, 0.7053, 0.1245, 0.704, 0.1242, 0.704, 0.07876, 0.7053, 0.07842, 0.5962, 0.1875, 0.5965, 0.1862, 0.642, 0.1862, 0.6423, 0.1875, 0.5946, 0.009552, 0.5962, 0.01543, 0.5563, 0.03849, 0.552, 0.03418, 0.6423, 0.01543, 0.642, 0.01672, 0.5965, 0.01672, 0.5962, 0.01543, 0.6822, 0.03849, 0.6813, 0.03943, 0.642, 0.01672, 0.6423, 0.01543, 0.6822, 0.1645, 0.6813, 0.1635, 0.704, 0.1242, 0.7053, 0.1245, 0.5563, 0.1645, 0.5572, 0.1635, 0.5965, 0.1862, 0.5962, 0.1875, 0.5332, 0.07842, 0.5345, 0.07876, 0.5345, 0.1242, 0.5332, 0.1245, 0.7112, 0.1261, 0.7053, 0.1245, 0.7053, 0.07842, 0.7112, 0.07684, 0.5273, 0.07684, 0.5332, 0.07842, 0.5332, 0.1245, 0.5273, 0.1261, 0.7112, 0.07684, 0.7053, 0.07842, 0.6822, 0.03849, 0.6865, 0.03418, 0.6439, 0.1934, 0.6423, 0.1875, 0.6822, 0.1645, 0.6865, 0.1688, 0.5273, 0.1261, 0.5332, 0.1245, 0.5563, 0.1645, 0.552, 0.1688, 0.552, 0.1688, 0.5563, 0.1645, 0.5962, 0.1875, 0.5946, 0.1934, 0.6865, 0.03418, 0.6822, 0.03849, 0.6423, 0.01543, 0.6439, 0.009552, 0.552, 0.03418, 0.5563, 0.03849, 0.5332, 0.07842, 0.5273, 0.07684, 0.5946, 0.1934, 0.5962, 0.1875, 0.6423, 0.1875, 0.6439, 0.1934, 0.6439, 0.009552, 0.6423, 0.01543, 0.5962, 0.01543, 0.5946, 0.009552, 0.6865, 0.1688, 0.6822, 0.1645, 0.7053, 0.1245, 0.7112, 0.1261, 0.8551, 0.7114, 0.8551, 0.7587, 0.8515, 0.7578, 0.8515, 0.7124, 0.7021, 0.6704, 0.7431, 0.6468, 0.7441, 0.6503, 0.7047, 0.673, 0.7904, 0.8234, 0.7431, 0.8234, 0.7441, 0.8198, 0.7895, 0.8198, 0.8551, 0.7587, 0.8314, 0.7997, 0.8288, 0.7971, 0.8515, 0.7578, 0.7431, 0.6468, 0.7904, 0.6468, 0.7895, 0.6503, 0.7441, 0.6503, 0.7021, 0.7997, 0.6785, 0.7587, 0.682, 0.7578, 0.7047, 0.7971, 0.7431, 0.8234, 0.7021, 0.7997, 0.7047, 0.7971, 0.7441, 0.8198, 0.6785, 0.7587, 0.6785, 0.7114, 0.682, 0.7124, 0.682, 0.7578, 0.8314, 0.6704, 0.8551, 0.7114, 0.8515, 0.7124, 0.8288, 0.673, 0.6785, 0.7114, 0.7021, 0.6704, 0.7047, 0.673, 0.682, 0.7124, 0.7904, 0.6468, 0.8314, 0.6704, 0.8288, 0.673, 0.7895, 0.6503, 0.8314, 0.7997, 0.7904, 0.8234, 0.7895, 0.8198, 0.8288, 0.7971, 0.9082, 0.475, 0.8747, 0.5085, 0.8747, 0.5085, 0.9082, 0.475, 0.7207, 0.112, 0.7207, 0.06465, 0.7219, 0.06496, 0.7219, 0.1117, 0.7431, 0.8234, 0.7021, 0.847, 0.7021, 0.847, 0.7431, 0.8234, 0.3243, 0.8552, 0.2834, 0.8315, 0.2842, 0.8307, 0.3247, 0.854, 0.7444, 0.153, 0.7854, 0.1766, 0.7854, 0.1766, 0.7444, 0.153, 0.2997, 0.5092, 0.3407, 0.4856, 0.341, 0.4867, 0.3006, 0.5101, 0.8625, 0.5542, 0.8747, 0.5999, 0.8747, 0.5999, 0.8625, 0.5542, 0.5893, 0.8315, 0.5483, 0.8552, 0.548, 0.854, 0.5884, 0.8307, 0.6785, 0.888, 0.6785, 0.9354, 0.6785, 0.9354, 0.6785, 0.888, 0.7854, 0.1766, 0.7444, 0.153, 0.7452, 0.1521, 0.7857, 0.1754, 0.8327, 0.1766, 0.8737, 0.153, 0.8737, 0.153, 0.8327, 0.1766, 0.0, 0.777, 0.02366, 0.736, 0.02452, 0.7368, 0.001176, 0.7773, 0.3881, 0.4856, 0.429, 0.5092, 0.429, 0.5092, 0.3881, 0.4856, 0.7904, 0.8234, 0.8314, 0.847, 0.8305, 0.8479, 0.7901, 0.8246, 0.501, 0.6786, 0.5483, 0.6786, 0.5483, 0.6786, 0.501, 0.6786, 0.501, 0.8552, 0.46, 0.8315, 0.4608, 0.8307, 0.5013, 0.854, 0.3243, 0.6786, 0.3717, 0.6786, 0.3717, 0.6786, 0.3243, 0.6786, 0.4363, 0.7905, 0.4127, 0.8315, 0.4118, 0.8307, 0.4351, 0.7902, 0.4527, 0.5975, 0.429, 0.6385, 0.429, 0.6385, 0.4527, 0.5975, 0.3881, 0.6622, 0.3407, 0.6622, 0.341, 0.661, 0.3877, 0.661, 0.6129, 0.7432, 0.6129, 0.7905, 0.6129, 0.7905, 0.6129, 0.7432, 0.7021, 0.847, 0.7431, 0.8234, 0.7434, 0.8246, 0.703, 0.8479, 0.4363, 0.7432, 0.4363, 0.7905, 0.4363, 0.7905, 0.4363, 0.7432, 0.7207, 0.06465, 0.7444, 0.02366, 0.7452, 0.02452, 0.7219, 0.06496, 0.429, 0.6385, 0.3881, 0.6622, 0.3881, 0.6622, 0.429, 0.6385, 0.1766, 0.777, 0.1766, 0.8243, 0.1754, 0.824, 0.1754, 0.7773, 0.6129, 0.7905, 0.5893, 0.8315, 0.5893, 0.8315, 0.6129, 0.7905, 0.2997, 0.6385, 0.2761, 0.5975, 0.2773, 0.5972, 0.3006, 0.6377, 0.4363, 0.7905, 0.4127, 0.8315, 0.4127, 0.8315, 0.4363, 0.7905, 0.6129, 0.7905, 0.5893, 0.8315, 0.5884, 0.8307, 0.6118, 0.7902, 0.8747, 0.5999, 0.9082, 0.6334, 0.9082, 0.6334, 0.8747, 0.5999, 0.2834, 0.7022, 0.3243, 0.6786, 0.3247, 0.6797, 0.2842, 0.7031, 0.6785, 0.9354, 0.7021, 0.9763, 0.7021, 0.9763, 0.6785, 0.9354, 0.8314, 0.847, 0.8551, 0.888, 0.8539, 0.8883, 0.8305, 0.8479, 0.8737, 0.153, 0.8973, 0.112, 0.8973, 0.112, 0.8737, 0.153, 0.8973, 0.06465, 0.8973, 0.112, 0.8962, 0.1117, 0.8962, 0.06496, 0.429, 0.5092, 0.4527, 0.5502, 0.4527, 0.5502, 0.429, 0.5092, 0.429, 0.6385, 0.3881, 0.6622, 0.3877, 0.661, 0.4282, 0.6377, 0.5483, 0.6786, 0.5893, 0.7022, 0.5893, 0.7022, 0.5483, 0.6786, 0.46, 0.7022, 0.501, 0.6786, 0.5013, 0.6797, 0.4608, 0.7031, 0.3717, 0.6786, 0.4127, 0.7022, 0.4127, 0.7022, 0.3717, 0.6786, 0.02366, 0.736, 0.06465, 0.7123, 0.06496, 0.7135, 0.02452, 0.7368, 0.9539, 0.4628, 0.9082, 0.475, 0.9082, 0.475, 0.9539, 0.4628, 0.7431, 1.0, 0.7021, 0.9763, 0.703, 0.9755, 0.7434, 0.9988, 0.7904, 0.8234, 0.7431, 0.8234, 0.7431, 0.8234, 0.7904, 0.8234, 0.4363, 0.7432, 0.4363, 0.7905, 0.4351, 0.7902, 0.4351, 0.7435, 0.7207, 0.112, 0.7444, 0.153, 0.7444, 0.153, 0.7207, 0.112, 0.3407, 0.4856, 0.3881, 0.4856, 0.3877, 0.4867, 0.341, 0.4867, 0.9082, 0.6334, 0.9539, 0.6456, 0.9539, 0.6456, 0.9082, 0.6334, 0.7444, 0.02366, 0.7854, 0.0, 0.7857, 0.001176, 0.7452, 0.02452, 0.7021, 0.9763, 0.7431, 1.0, 0.7431, 1.0, 0.7021, 0.9763, 0.02366, 0.8653, 6.46e-09, 0.8243, 0.001176, 0.824, 0.02452, 0.8644, 0.8973, 0.112, 0.8973, 0.06465, 0.8973, 0.06465, 0.8973, 0.112, 0.6129, 0.7432, 0.6129, 0.7905, 0.6118, 0.7902, 0.6118, 0.7435, 0.3881, 0.6622, 0.3407, 0.6622, 0.3407, 0.6622, 0.3881, 0.6622, 0.3717, 0.8552, 0.3243, 0.8552, 0.3247, 0.854, 0.3714, 0.854, 0.5893, 0.8315, 0.5483, 0.8552, 0.5483, 0.8552, 0.5893, 0.8315, 0.8551, 0.888, 0.8551, 0.9354, 0.8539, 0.935, 0.8539, 0.8883, 0.4127, 0.8315, 0.3717, 0.8552, 0.3717, 0.8552, 0.4127, 0.8315, 0.7444, 0.153, 0.7207, 0.112, 0.7219, 0.1117, 0.7452, 0.1521, 0.4527, 0.5502, 0.4527, 0.5975, 0.4527, 0.5975, 0.4527, 0.5502, 0.112, 0.8889, 0.06465, 0.8889, 0.06496, 0.8878, 0.1117, 0.8878, 0.5893, 0.7022, 0.6129, 0.7432, 0.6129, 0.7432, 0.5893, 0.7022, 0.4527, 0.5975, 0.429, 0.6385, 0.4282, 0.6377, 0.4515, 0.5972, 0.4127, 0.7022, 0.4363, 0.7432, 0.4363, 0.7432, 0.4127, 0.7022, 0.5483, 0.8552, 0.501, 0.8552, 0.5013, 0.854, 0.548, 0.854, 0.8747, 0.5085, 0.8625, 0.5542, 0.8625, 0.5542, 0.8747, 0.5085, 0.2834, 0.8315, 0.2597, 0.7905, 0.2609, 0.7902, 0.2842, 0.8307, 0.7021, 0.847, 0.6785, 0.888, 0.6785, 0.888, 0.7021, 0.847, 0.153, 0.736, 0.1766, 0.777, 0.1754, 0.7773, 0.1521, 0.7368, 0.7854, 0.1766, 0.8327, 0.1766, 0.8327, 0.1766, 0.7854, 0.1766, 0.7431, 0.8234, 0.7904, 0.8234, 0.7901, 0.8246, 0.7434, 0.8246, 0.7434, 0.8246, 0.703, 0.8479, 0.703, 0.8479, 0.7434, 0.8246, 0.7452, 0.1521, 0.7857, 0.1754, 0.7857, 0.1754, 0.7452, 0.1521, 0.02452, 0.8644, 0.06496, 0.8878, 0.06496, 0.8878, 0.02452, 0.8644, 0.6796, 0.8883, 0.6796, 0.935, 0.6796, 0.935, 0.6796, 0.8883, 0.8324, 0.1754, 0.8728, 0.1521, 0.8728, 0.1521, 0.8324, 0.1754, 0.1117, 0.8878, 0.1521, 0.8644, 0.1521, 0.8644, 0.1117, 0.8878, 0.3877, 0.4867, 0.4282, 0.5101, 0.4282, 0.5101, 0.3877, 0.4867, 0.5013, 0.6797, 0.548, 0.6797, 0.548, 0.6797, 0.5013, 0.6797, 0.3247, 0.6797, 0.3714, 0.6797, 0.3714, 0.6797, 0.3247, 0.6797, 0.4515, 0.5972, 0.4282, 0.6377, 0.4282, 0.6377, 0.4515, 0.5972, 0.6118, 0.7435, 0.6118, 0.7902, 0.6118, 0.7902, 0.6118, 0.7435, 0.4351, 0.7435, 0.4351, 0.7902, 0.4351, 0.7902, 0.4351, 0.7435, 0.4282, 0.6377, 0.3877, 0.661, 0.3877, 0.661, 0.4282, 0.6377, 0.6118, 0.7902, 0.5884, 0.8307, 0.5884, 0.8307, 0.6118, 0.7902, 0.4351, 0.7902, 0.4118, 0.8307, 0.4118, 0.8307, 0.4351, 0.7902, 0.6796, 0.935, 0.703, 0.9755, 0.703, 0.9755, 0.6796, 0.935, 0.8728, 0.1521, 0.8962, 0.1117, 0.8962, 0.1117, 0.8728, 0.1521, 0.1521, 0.8644, 0.1754, 0.824, 0.1754, 0.824, 0.1521, 0.8644, 0.4282, 0.5101, 0.4515, 0.5505, 0.4515, 0.5505, 0.4282, 0.5101, 0.548, 0.6797, 0.5884, 0.7031, 0.5884, 0.7031, 0.548, 0.6797, 0.3714, 0.6797, 0.4118, 0.7031, 0.4118, 0.7031, 0.3714, 0.6797, 0.7901, 0.8246, 0.7434, 0.8246, 0.7434, 0.8246, 0.7901, 0.8246, 0.7219, 0.1117, 0.7452, 0.1521, 0.7452, 0.1521, 0.7219, 0.1117, 0.001176, 0.824, 0.02452, 0.8644, 0.02452, 0.8644, 0.001176, 0.824, 0.703, 0.9755, 0.7434, 0.9988, 0.7434, 0.9988, 0.703, 0.9755, 0.8962, 0.1117, 0.8962, 0.06496, 0.8962, 0.06496, 0.8962, 0.1117, 0.1754, 0.824, 0.1754, 0.7773, 0.1754, 0.7773, 0.1754, 0.824, 0.3877, 0.661, 0.341, 0.661, 0.341, 0.661, 0.3877, 0.661, 0.5884, 0.8307, 0.548, 0.854, 0.548, 0.854, 0.5884, 0.8307, 0.4118, 0.8307, 0.3714, 0.854, 0.3714, 0.854, 0.4118, 0.8307, 0.4515, 0.5505, 0.4515, 0.5972, 0.4515, 0.5972, 0.4515, 0.5505, 0.5884, 0.7031, 0.6118, 0.7435, 0.6118, 0.7435, 0.5884, 0.7031, 0.4118, 0.7031, 0.4351, 0.7435, 0.4351, 0.7435, 0.4118, 0.7031, 0.703, 0.8479, 0.6796, 0.8883, 0.6796, 0.8883, 0.703, 0.8479, 0.7857, 0.1754, 0.8324, 0.1754, 0.8324, 0.1754, 0.7857, 0.1754, 0.06496, 0.8878, 0.1117, 0.8878, 0.1117, 0.8878, 0.06496, 0.8878, 0.7021, 0.9763, 0.6785, 0.9354, 0.6796, 0.935, 0.703, 0.9755, 0.06465, 0.8889, 0.02366, 0.8653, 0.02452, 0.8644, 0.06496, 0.8878, 0.4127, 0.8315, 0.3717, 0.8552, 0.3714, 0.854, 0.4118, 0.8307, 0.4363, 0.7432, 0.46, 0.7022, 0.4608, 0.7031, 0.4375, 0.7435, 0.2761, 0.5502, 0.2997, 0.5092, 0.3006, 0.5101, 0.2773, 0.5505, 6.46e-09, 0.8243, 0.0, 0.777, 0.001176, 0.7773, 0.001176, 0.824, 0.8973, 0.112, 0.8737, 0.153, 0.8728, 0.1521, 0.8962, 0.1117, 0.6785, 0.9354, 0.6785, 0.888, 0.6796, 0.8883, 0.6796, 0.935, 0.4527, 0.5502, 0.4527, 0.5975, 0.4515, 0.5972, 0.4515, 0.5505, 0.2597, 0.7432, 0.2834, 0.7022, 0.2842, 0.7031, 0.2609, 0.7435, 0.4363, 0.7905, 0.4363, 0.7432, 0.4375, 0.7435, 0.4375, 0.7902, 0.8551, 0.9354, 0.8314, 0.9763, 0.8305, 0.9755, 0.8539, 0.935, 0.1766, 0.8243, 0.153, 0.8653, 0.1521, 0.8644, 0.1754, 0.824, 0.8737, 0.153, 0.8327, 0.1766, 0.8324, 0.1754, 0.8728, 0.1521, 0.5893, 0.7022, 0.6129, 0.7432, 0.6118, 0.7435, 0.5884, 0.7031, 0.429, 0.5092, 0.4527, 0.5502, 0.4515, 0.5505, 0.4282, 0.5101, 0.2597, 0.7905, 0.2597, 0.7432, 0.2609, 0.7435, 0.2609, 0.7902, 0.7854, 0.0, 0.8327, 0.0, 0.8324, 0.001176, 0.7857, 0.001176, 0.8314, 0.9763, 0.7904, 1.0, 0.7901, 0.9988, 0.8305, 0.9755, 0.153, 0.8653, 0.112, 0.8889, 0.1117, 0.8878, 0.1521, 0.8644, 0.4127, 0.7022, 0.4363, 0.7432, 0.4351, 0.7435, 0.4118, 0.7031, 0.5483, 0.6786, 0.5893, 0.7022, 0.5884, 0.7031, 0.548, 0.6797, 0.3881, 0.4856, 0.429, 0.5092, 0.4282, 0.5101, 0.3877, 0.4867, 0.06465, 0.7123, 0.112, 0.7123, 0.1117, 0.7135, 0.06496, 0.7135, 0.8327, 0.0, 0.8737, 0.02366, 0.8728, 0.02452, 0.8324, 0.001176, 0.7904, 1.0, 0.7431, 1.0, 0.7434, 0.9988, 0.7901, 0.9988, 0.2761, 0.5975, 0.2761, 0.5502, 0.2773, 0.5505, 0.2773, 0.5972, 0.3717, 0.6786, 0.4127, 0.7022, 0.4118, 0.7031, 0.3714, 0.6797, 0.501, 0.6786, 0.5483, 0.6786, 0.548, 0.6797, 0.5013, 0.6797, 0.6785, 0.888, 0.7021, 0.847, 0.703, 0.8479, 0.6796, 0.8883, 0.112, 0.7123, 0.153, 0.736, 0.1521, 0.7368, 0.1117, 0.7135, 0.8737, 0.02366, 0.8973, 0.06465, 0.8962, 0.06496, 0.8728, 0.02452, 0.46, 0.8315, 0.4363, 0.7905, 0.4375, 0.7902, 0.4608, 0.8307, 0.3407, 0.6622, 0.2997, 0.6385, 0.3006, 0.6377, 0.341, 0.661, 0.3243, 0.6786, 0.3717, 0.6786, 0.3714, 0.6797, 0.3247, 0.6797, 0.8327, 0.1766, 0.7854, 0.1766, 0.7857, 0.1754, 0.8324, 0.1754, 0.4691, 0.3926, 0.4691, 0.3926, 0.4691, 0.3365, 0.4691, 0.3365, 0.4971, 0.4972, 0.5457, 0.4692, 0.5462, 0.4711, 0.4985, 0.4986, 0.4971, 0.4411, 0.4971, 0.4411, 0.4691, 0.3926, 0.4691, 0.3926, 0.3924, 0.2598, 0.441, 0.2879, 0.4396, 0.2893, 0.3919, 0.2617, 0.5457, 0.4692, 0.5457, 0.4692, 0.4971, 0.4411, 0.4971, 0.4411, 0.6785, 0.5458, 0.6785, 0.6019, 0.6765, 0.6014, 0.6765, 0.5463, 0.441, 0.2879, 0.441, 0.2879, 0.3924, 0.2598, 0.3924, 0.2598, 0.2878, 0.4411, 0.2597, 0.3926, 0.2616, 0.392, 0.2892, 0.4397, 0.4691, 0.3365, 0.4691, 0.3365, 0.441, 0.2879, 0.441, 0.2879, 0.5457, 0.6786, 0.4971, 0.6505, 0.4985, 0.6491, 0.5462, 0.6767, 0.4691, 0.3926, 0.4691, 0.3926, 0.4691, 0.3365, 0.4691, 0.3365, 0.4691, 0.3926, 0.441, 0.4411, 0.4396, 0.4397, 0.4672, 0.392, 0.441, 0.4411, 0.441, 0.4411, 0.4691, 0.3926, 0.4691, 0.3926, 0.5457, 0.4692, 0.6018, 0.4692, 0.6013, 0.4711, 0.5462, 0.4711, 0.3924, 0.4692, 0.3924, 0.4692, 0.441, 0.4411, 0.441, 0.4411, 0.3363, 0.2598, 0.3924, 0.2598, 0.3919, 0.2617, 0.3368, 0.2617, 0.3363, 0.4692, 0.3363, 0.4692, 0.3924, 0.4692, 0.3924, 0.4692, 0.6785, 0.6019, 0.6504, 0.6505, 0.649, 0.6491, 0.6765, 0.6014, 0.5457, 0.2598, 0.5457, 0.2598, 0.6018, 0.2598, 0.6018, 0.2598, 0.3363, 0.4692, 0.2878, 0.4411, 0.2892, 0.4397, 0.3368, 0.4673, 0.4971, 0.2879, 0.4971, 0.2879, 0.5457, 0.2598, 0.5457, 0.2598, 0.4971, 0.6505, 0.4691, 0.6019, 0.471, 0.6014, 0.4985, 0.6491, 0.4691, 0.3365, 0.4691, 0.3365, 0.4971, 0.2879, 0.4971, 0.2879, 0.4691, 0.3365, 0.4691, 0.3926, 0.4672, 0.392, 0.4672, 0.337, 0.471, 0.6014, 0.471, 0.6014, 0.471, 0.5463, 0.471, 0.5463, 0.4985, 0.6491, 0.4985, 0.6491, 0.471, 0.6014, 0.471, 0.6014, 0.5462, 0.6767, 0.5462, 0.6767, 0.4985, 0.6491, 0.4985, 0.6491, 0.4396, 0.2893, 0.4396, 0.2893, 0.3919, 0.2617, 0.3919, 0.2617, 0.4672, 0.337, 0.4672, 0.337, 0.4396, 0.2893, 0.4396, 0.2893, 0.4672, 0.392, 0.4672, 0.392, 0.4672, 0.337, 0.4672, 0.337, 0.4396, 0.4397, 0.4396, 0.4397, 0.4672, 0.392, 0.4672, 0.392, 0.3919, 0.4673, 0.3919, 0.4673, 0.4396, 0.4397, 0.4396, 0.4397, 0.3368, 0.4673, 0.3368, 0.4673, 0.3919, 0.4673, 0.3919, 0.4673, 0.5462, 0.4711, 0.5462, 0.4711, 0.6013, 0.4711, 0.6013, 0.4711, 0.4985, 0.4986, 0.4985, 0.4986, 0.5462, 0.4711, 0.5462, 0.4711, 0.471, 0.5463, 0.471, 0.5463, 0.4985, 0.4986, 0.4985, 0.4986, 0.441, 0.4411, 0.3924, 0.4692, 0.3919, 0.4673, 0.4396, 0.4397, 0.6018, 0.6786, 0.5457, 0.6786, 0.5462, 0.6767, 0.6013, 0.6767, 0.2597, 0.3926, 0.2597, 0.3365, 0.2616, 0.337, 0.2616, 0.392, 0.2597, 0.3365, 0.2878, 0.2879, 0.2892, 0.2893, 0.2616, 0.337, 0.6504, 0.4972, 0.6785, 0.5458, 0.6765, 0.5463, 0.649, 0.4986, 0.441, 0.2879, 0.4691, 0.3365, 0.4672, 0.337, 0.4396, 0.2893, 0.4691, 0.5458, 0.4971, 0.4972, 0.4985, 0.4986, 0.471, 0.5463, 0.4691, 0.6019, 0.4691, 0.5458, 0.471, 0.5463, 0.471, 0.6014, 0.3924, 0.4692, 0.3363, 0.4692, 0.3368, 0.4673, 0.3919, 0.4673, 0.6504, 0.6505, 0.6018, 0.6786, 0.6013, 0.6767, 0.649, 0.6491, 0.2878, 0.2879, 0.3363, 0.2598, 0.3368, 0.2617, 0.2892, 0.2893, 0.6018, 0.4692, 0.6504, 0.4972, 0.649, 0.4986, 0.6013, 0.4711])
me_cylinder.materials.append(mat_material)
me_cylinder.update()
me_cylinder_001 = bpy.data.meshes.new('Cylinder.001')
me_cylinder_001.from_pydata([(0.0, 0.9343, 1.0), (0.0, 1.0, 0.9366), (0.0, 0.9808, 0.9814), (0.4672, 0.8092, 1.0), (0.5, 0.866, 0.9366), (0.4904, 0.8494, 0.9814), (0.8092, 0.4672, 1.0), (0.866, 0.5, 0.9366), (0.8494, 0.4904, 0.9814), (0.9343, 0.0, 1.0), (1.0, 0.0, 0.9366), (0.9808, 0.0, 0.9814), (0.8092, -0.4672, 1.0), (0.866, -0.5, 0.9366), (0.8494, -0.4904, 0.9814), (0.4672, -0.8092, 1.0), (0.5, -0.866, 0.9366), (0.4904, -0.8494, 0.9814), (0.0, -0.9343, 1.0), (0.0, -1.0, 0.9366), (0.0, -0.9808, 0.9814), (-0.4672, -0.8092, 1.0), (-0.5, -0.866, 0.9366), (-0.4904, -0.8494, 0.9814), (-0.8092, -0.4672, 1.0), (-0.866, -0.5, 0.9366), (-0.8494, -0.4904, 0.9814), (-0.9343, 0.0, 1.0), (-1.0, 0.0, 0.9366), (-0.9808, 0.0, 0.9814), (-0.8092, 0.4672, 1.0), (-0.866, 0.5, 0.9366), (-0.8494, 0.4904, 0.9814), (-0.4672, 0.8092, 1.0), (-0.5, 0.866, 0.9366), (-0.4904, 0.8494, 0.9814), (4.292e-10, 1.115, 0.02422), (0.5576, 0.9659, 0.02422), (-0.5576, 0.9659, 0.02422), (0.9659, 0.5576, 0.02422), (1.115, -2.118e-10, 0.02422), (0.9659, -0.5576, 0.02422), (0.5576, -0.9659, 0.02422), (4.292e-10, -1.115, 0.02422), (-0.5576, -0.9659, 0.02422), (-0.9659, -0.5576, 0.02422), (-1.115, -2.118e-10, 0.02422), (-0.9659, 0.5576, 0.02422), (3.393e-09, 1.24, -0.9357), (0.6199, 1.074, -0.9357), (1.074, 0.6199, -0.9357), (1.24, -1.555e-09, -0.9357), (1.074, -0.6199, -0.9357), (0.6199, -1.074, -0.9357), (3.393e-09, -1.24, -0.9357), (-0.6199, -1.074, -0.9357), (-1.074, -0.6199, -0.9357), (-1.24, -1.555e-09, -0.9357), (-1.074, 0.6199, -0.9357), (-0.6199, 1.074, -0.9357), (1.914e-09, 1.177, -0.9031), (1.207e-09, 1.147, -0.8566), (0.5737, 0.9936, -0.8566), (0.5886, 1.02, -0.9031), (0.9936, 0.5737, -0.8566), (1.02, 0.5886, -0.9031), (1.147, -7.319e-12, -0.8566), (1.177, -4.892e-10, -0.9031), (0.9936, -0.5737, -0.8566), (1.02, -0.5886, -0.9031), (0.5737, -0.9936, -0.8566), (0.5886, -1.02, -0.9031), (1.207e-09, -1.147, -0.8566), (1.914e-09, -1.177, -0.9031), (-0.5737, -0.9936, -0.8566), (-0.5886, -1.02, -0.9031), (-0.9936, -0.5737, -0.8566), (-1.02, -0.5886, -0.9031), (-1.147, -7.319e-12, -0.8566), (-1.177, -4.892e-10, -0.9031), (-0.9936, 0.5737, -0.8566), (-1.02, 0.5886, -0.9031), (-0.5737, 0.9936, -0.8566), (-0.5886, 1.02, -0.9031), (1.364e-09, 0.9036, 0.8634), (0.0, 0.8647, 0.8806), (-3.829e-10, 0.8788, 0.8855), (0.4518, 0.7826, 0.8634), (0.4323, 0.7488, 0.8806), (0.4394, 0.7611, 0.8855), (0.7826, 0.4518, 0.8634), (0.7488, 0.4323, 0.8806), (0.7611, 0.4394, 0.8855), (0.9036, 0.0, 0.8634), (0.8647, 0.0, 0.8806), (0.8788, 3.829e-10, 0.8855), (0.7826, -0.4518, 0.8634), (0.7488, -0.4323, 0.8806), (0.7611, -0.4394, 0.8855), (0.4518, -0.7826, 0.8634), (0.4323, -0.7488, 0.8806), (0.4394, -0.7611, 0.8855), (1.364e-09, -0.9036, 0.8634), (0.0, -0.8647, 0.8806), (-3.829e-10, -0.8788, 0.8855), (-0.4518, -0.7826, 0.8634), (-0.4323, -0.7488, 0.8806), (-0.4394, -0.7611, 0.8855), (-0.7826, -0.4518, 0.8634), (-0.7488, -0.4323, 0.8806), (-0.7611, -0.4394, 0.8855), (-0.9036, 0.0, 0.8634), (-0.8647, 0.0, 0.8806), (-0.8788, -3.829e-10, 0.8855), (-0.7826, 0.4518, 0.8634), (-0.7488, 0.4323, 0.8806), (-0.7611, 0.4394, 0.8855), (-0.4518, 0.7826, 0.8634), (-0.4323, 0.7488, 0.8806), (-0.4394, 0.7611, 0.8855), (4.292e-10, 0.9757, 0.01296), (0.4879, 0.845, 0.01296), (-0.4879, 0.845, 0.01296), (0.845, 0.4879, 0.01296), (0.9757, -2.118e-10, 0.01296), (0.845, -0.4879, 0.01296), (0.4879, -0.845, 0.01296), (4.292e-10, -0.9757, 0.01296), (-0.4879, -0.845, 0.01296), (-0.845, -0.4879, 0.01296), (-0.9757, -2.118e-10, 0.01296), (-0.845, 0.4879, 0.01296), (2.876e-08, 1.241, -1.06), (0.6204, 1.075, -1.06), (1.075, 0.6204, -1.06), (1.241, -1.435e-09, -1.06), (1.075, -0.6204, -1.06), (0.6204, -1.075, -1.06), (-2.263e-08, -1.241, -1.06), (-0.6204, -1.075, -1.06), (-1.075, -0.6204, -1.06), (-1.241, -1.435e-09, -1.06), (-1.075, 0.6204, -1.06), (-0.6204, 1.075, -1.06), (2.935e-08, 1.086, -1.007), (1.89e-08, 1.014, -0.9003), (0.5072, 0.8784, -0.9003), (0.5431, 0.9407, -1.007), (0.8784, 0.5072, -0.9003), (0.9407, 0.5431, -1.007), (1.014, -6.88e-10, -0.9003), (1.086, -4.892e-10, -1.007), (0.8784, -0.5072, -0.9003), (0.9407, -0.5431, -1.007), (0.5072, -0.8784, -0.9003), (0.5431, -0.9407, -1.007), (-1.513e-08, -1.014, -0.9003), (-2.519e-08, -1.086, -1.007), (-0.5072, -0.8784, -0.9003), (-0.5431, -0.9407, -1.007), (-0.8784, -0.5072, -0.9003), (-0.9407, -0.5431, -1.007), (-1.014, -6.88e-10, -0.9003), (-1.086, -4.892e-10, -1.007), (-0.8784, 0.5072, -0.9003), (-0.9407, 0.5431, -1.007), (-0.5072, 0.8784, -0.9003), (-0.5431, 0.9407, -1.007)], [(87, 89), (86, 84), (90, 92), (93, 95), (96, 98), (99, 101), (102, 104), (105, 107), (108, 110), (111, 113), (114, 116), (117, 119)], [(38, 34, 1, 36), (39, 7, 10, 40), (40, 10, 13, 41), (41, 13, 16, 42), (42, 16, 19, 43), (43, 19, 22, 44), (44, 22, 25, 45), (45, 25, 28, 46), (46, 28, 31, 47), (47, 31, 34, 38), (36, 1, 4, 37), (37, 4, 7, 39), (69, 71, 53, 52), (4, 1, 2, 5), (5, 2, 0, 3), (7, 4, 5, 8), (8, 5, 3, 6), (10, 7, 8, 11), (11, 8, 6, 9), (13, 10, 11, 14), (14, 11, 9, 12), (16, 13, 14, 17), (17, 14, 12, 15), (19, 16, 17, 20), (20, 17, 15, 18), (22, 19, 20, 23), (23, 20, 18, 21), (25, 22, 23, 26), (26, 23, 21, 24), (28, 25, 26, 29), (29, 26, 24, 27), (31, 28, 29, 32), (32, 29, 27, 30), (34, 31, 32, 35), (35, 32, 30, 33), (1, 34, 35, 2), (2, 35, 33, 0), (3, 0, 33, 30, 27, 24, 21, 18, 15, 12, 9, 6), (65, 67, 51, 50), (83, 60, 48, 59), (81, 83, 59, 58), (79, 81, 58, 57), (77, 79, 57, 56), (75, 77, 56, 55), (73, 75, 55, 54), (71, 73, 54, 53), (67, 69, 52, 51), (66, 40, 41, 68), (61, 36, 37, 62), (80, 47, 38, 82), (82, 38, 36, 61), (74, 44, 45, 76), (68, 41, 42, 70), (63, 65, 50, 49), (62, 37, 39, 64), (76, 45, 46, 78), (70, 42, 43, 72), (64, 39, 40, 66), (78, 46, 47, 80), (72, 43, 44, 74), (61, 62, 63, 60), (62, 64, 65, 63), (64, 66, 67, 65), (66, 68, 69, 67), (68, 70, 71, 69), (70, 72, 73, 71), (72, 74, 75, 73), (74, 76, 77, 75), (76, 78, 79, 77), (78, 80, 81, 79), (80, 82, 83, 81), (82, 61, 60, 83), (60, 63, 49, 48), (122, 120, 85, 118), (123, 124, 94, 91), (124, 125, 97, 94), (125, 126, 100, 97), (126, 127, 103, 100), (127, 128, 106, 103), (128, 129, 109, 106), (129, 130, 112, 109), (130, 131, 115, 112), (131, 122, 118, 115), (120, 121, 88, 85), (121, 123, 91, 88), (153, 136, 137, 155), (88, 89, 86, 85), (91, 92, 89, 88), (94, 95, 92, 91), (97, 98, 95, 94), (100, 101, 98, 97), (103, 104, 101, 100), (106, 107, 104, 103), (109, 110, 107, 106), (112, 113, 110, 109), (115, 116, 113, 112), (118, 119, 116, 115), (85, 86, 119, 118), (91, 88, 85, 118, 115, 112, 109, 106, 103, 100, 97, 94), (149, 134, 135, 151), (167, 143, 132, 144), (165, 142, 143, 167), (163, 141, 142, 165), (161, 140, 141, 163), (159, 139, 140, 161), (157, 138, 139, 159), (155, 137, 138, 157), (151, 135, 136, 153), (150, 152, 125, 124), (145, 146, 121, 120), (164, 166, 122, 131), (166, 145, 120, 122), (158, 160, 129, 128), (152, 154, 126, 125), (147, 133, 134, 149), (146, 148, 123, 121), (160, 162, 130, 129), (154, 156, 127, 126), (148, 150, 124, 123), (162, 164, 131, 130), (156, 158, 128, 127), (145, 144, 147, 146), (146, 147, 149, 148), (148, 149, 151, 150), (150, 151, 153, 152), (152, 153, 155, 154), (154, 155, 157, 156), (156, 157, 159, 158), (158, 159, 161, 160), (160, 161, 163, 162), (162, 163, 165, 164), (164, 165, 167, 166), (166, 167, 144, 145), (144, 132, 133, 147), (48, 49, 133, 132), (49, 50, 134, 133), (50, 51, 135, 134), (51, 52, 136, 135), (52, 53, 137, 136), (53, 54, 138, 137), (54, 55, 139, 138), (55, 56, 140, 139), (56, 57, 141, 140), (57, 58, 142, 141), (58, 59, 143, 142), (59, 48, 132, 143)])
me_cylinder_001.polygons.foreach_set('use_smooth', [True] * 146)
_uv = me_cylinder_001.uv_layers.new(name='UVMap')
_uv.uv.foreach_set('vector', [0.01314, 0.1613, 0.02521, 0.1581, 0.05334, 0.2066, 0.04452, 0.2155, 0.1005, 0.3485, 0.1994, 0.3518, 0.1994, 0.4079, 0.1005, 0.4111, 0.1005, 0.4111, 0.1994, 0.4079, 0.1995, 0.4565, 0.1006, 0.4653, 0.1006, 0.4653, 0.1995, 0.4565, 0.1996, 0.4845, 0.1007, 0.4966, 0.2466, 0.09837, 0.2345, 0.1016, 0.2064, 0.05309, 0.2152, 0.04424, 0.2152, 0.04424, 0.2064, 0.05309, 0.1577, 0.02512, 0.1609, 0.01304, 0.1609, 0.01304, 0.1577, 0.02512, 0.1016, 0.02521, 0.09837, 0.01314, 0.09837, 0.01314, 0.1016, 0.02521, 0.05309, 0.05334, 0.04424, 0.04452, 0.04424, 0.04452, 0.05309, 0.05334, 0.02512, 0.102, 0.01304, 0.09876, 0.01304, 0.09876, 0.02512, 0.102, 0.02521, 0.1581, 0.01314, 0.1613, 0.1007, 0.2631, 0.1996, 0.2751, 0.1995, 0.3032, 0.1006, 0.2943, 0.1006, 0.2943, 0.1995, 0.3032, 0.1994, 0.3518, 0.1005, 0.3485, 0.2531, 0.1627, 0.253, 0.09662, 0.2596, 0.09486, 0.2597, 0.1644, 0.1995, 0.3032, 0.1996, 0.2751, 0.2044, 0.2771, 0.2043, 0.3047, 0.1025, 0.2326, 0.05481, 0.2051, 0.05836, 0.2016, 0.1038, 0.2277, 0.1994, 0.3518, 0.1995, 0.3032, 0.2043, 0.3047, 0.2043, 0.3523, 0.1575, 0.2325, 0.1025, 0.2326, 0.1038, 0.2277, 0.1562, 0.2276, 0.1994, 0.4079, 0.1994, 0.3518, 0.2043, 0.3523, 0.2043, 0.4073, 0.2051, 0.2049, 0.1575, 0.2325, 0.1562, 0.2276, 0.2016, 0.2013, 0.1995, 0.4565, 0.1994, 0.4079, 0.2043, 0.4073, 0.2043, 0.455, 0.2326, 0.1572, 0.2051, 0.2049, 0.2016, 0.2013, 0.2277, 0.1559, 0.1996, 0.4845, 0.1995, 0.4565, 0.2043, 0.455, 0.2044, 0.4825, 0.2325, 0.1022, 0.2326, 0.1572, 0.2277, 0.1559, 0.2276, 0.1035, 0.2064, 0.05309, 0.2345, 0.1016, 0.2325, 0.1022, 0.2049, 0.05456, 0.2049, 0.05456, 0.2325, 0.1022, 0.2276, 0.1035, 0.2013, 0.05813, 0.1577, 0.02512, 0.2064, 0.05309, 0.2049, 0.05456, 0.1572, 0.02713, 0.1572, 0.02713, 0.2049, 0.05456, 0.2013, 0.05813, 0.1559, 0.03199, 0.1016, 0.02521, 0.1577, 0.02512, 0.1572, 0.02713, 0.1022, 0.02722, 0.1022, 0.02722, 0.1572, 0.02713, 0.1559, 0.03199, 0.1035, 0.03208, 0.05309, 0.05334, 0.1016, 0.02521, 0.1022, 0.02722, 0.05456, 0.05481, 0.05456, 0.05481, 0.1022, 0.02722, 0.1035, 0.03208, 0.05813, 0.05836, 0.02512, 0.102, 0.05309, 0.05334, 0.05456, 0.05481, 0.02713, 0.1025, 0.02713, 0.1025, 0.05456, 0.05481, 0.05813, 0.05836, 0.03199, 0.1038, 0.02521, 0.1581, 0.02512, 0.102, 0.02713, 0.1025, 0.02722, 0.1575, 0.02722, 0.1575, 0.02713, 0.1025, 0.03199, 0.1038, 0.03208, 0.1562, 0.05334, 0.2066, 0.02521, 0.1581, 0.02722, 0.1575, 0.05481, 0.2051, 0.05481, 0.2051, 0.02722, 0.1575, 0.03208, 0.1562, 0.05836, 0.2016, 0.1038, 0.2277, 0.05836, 0.2016, 0.03208, 0.1562, 0.03199, 0.1038, 0.05813, 0.05836, 0.1035, 0.03208, 0.1559, 0.03199, 0.2013, 0.05813, 0.2276, 0.1035, 0.2277, 0.1559, 0.2016, 0.2013, 0.1562, 0.2276, 0.1631, 0.253, 0.2202, 0.2199, 0.225, 0.2247, 0.1648, 0.2596, 0.006663, 0.1631, 0.03978, 0.2202, 0.03499, 0.225, 0.0001151, 0.1648, 0.006554, 0.09703, 0.006663, 0.1631, 0.0001151, 0.1648, 0.0, 0.09529, 0.03948, 0.03978, 0.006554, 0.09703, 0.0, 0.09529, 0.03468, 0.03499, 0.09662, 0.006663, 0.03948, 0.03978, 0.03468, 0.03499, 0.09486, 0.0001151, 0.1627, 0.006554, 0.09662, 0.006663, 0.09486, 0.0001151, 0.1644, 0.0, 0.2199, 0.03948, 0.1627, 0.006554, 0.1644, 0.0, 0.2247, 0.03468, 0.253, 0.09662, 0.2199, 0.03948, 0.2247, 0.03468, 0.2596, 0.09486, 0.2202, 0.2199, 0.2531, 0.1627, 0.2597, 0.1644, 0.225, 0.2247, 0.005048, 0.412, 0.1005, 0.4111, 0.1006, 0.4653, 0.005116, 0.4677, 0.005233, 0.2597, 0.1007, 0.2631, 0.1006, 0.2943, 0.005116, 0.2919, 0.9001, 0.679, 0.8859, 0.6814, 0.9392, 0.6501, 0.955, 0.6468, 0.009789, 0.1622, 0.01314, 0.1613, 0.04452, 0.2155, 0.04207, 0.2179, 0.9001, 0.8548, 0.8859, 0.8524, 0.8551, 0.7982, 0.8684, 0.7991, 0.005116, 0.4677, 0.1006, 0.4653, 0.1007, 0.4966, 0.005233, 0.4999, 0.09703, 0.2531, 0.1631, 0.253, 0.1648, 0.2596, 0.09529, 0.2597, 0.005116, 0.2919, 0.1006, 0.2943, 0.1005, 0.3485, 0.005048, 0.3476, 0.8684, 0.7991, 0.8551, 0.7982, 0.8551, 0.7356, 0.8684, 0.7347, 0.2499, 0.09747, 0.2466, 0.09837, 0.2152, 0.04424, 0.2176, 0.04177, 0.005048, 0.3476, 0.1005, 0.3485, 0.1005, 0.4111, 0.005048, 0.412, 0.8684, 0.7347, 0.8551, 0.7356, 0.8859, 0.6814, 0.9001, 0.679, 0.955, 0.887, 0.9392, 0.8836, 0.8859, 0.8524, 0.9001, 0.8548, 0.04207, 0.2179, 0.09786, 0.25, 0.09703, 0.2531, 0.03978, 0.2202, 0.005116, 0.2919, 0.005048, 0.3476, 0.0, 0.3468, 6.924e-05, 0.2896, 0.005048, 0.3476, 0.005048, 0.412, 0.0, 0.4128, 0.0, 0.3468, 0.005048, 0.412, 0.005116, 0.4677, 6.923e-05, 0.47, 0.0, 0.4128, 0.25, 0.1618, 0.2499, 0.09747, 0.253, 0.09662, 0.2531, 0.1627, 0.2499, 0.09747, 0.2176, 0.04177, 0.2199, 0.03948, 0.253, 0.09662, 0.2176, 0.04177, 0.1618, 0.009683, 0.1627, 0.006554, 0.2199, 0.03948, 0.1618, 0.009683, 0.09747, 0.009789, 0.09662, 0.006663, 0.1627, 0.006554, 0.09747, 0.009789, 0.04177, 0.04207, 0.03948, 0.03978, 0.09662, 0.006663, 0.04177, 0.04207, 0.009683, 0.09786, 0.006554, 0.09703, 0.03948, 0.03978, 0.009683, 0.09786, 0.009789, 0.1622, 0.006663, 0.1631, 0.006554, 0.09703, 0.009789, 0.1622, 0.04207, 0.2179, 0.03978, 0.2202, 0.006663, 0.1631, 0.03978, 0.2202, 0.09703, 0.2531, 0.09529, 0.2597, 0.03499, 0.225, 0.3427, 0.02776, 0.3966, 0.02776, 0.3771, 0.03938, 0.3294, 0.03938, 0.4702, 0.1025, 0.4702, 0.1573, 0.4424, 0.1542, 0.4424, 0.1057, 0.4702, 0.1573, 0.4432, 0.2047, 0.4185, 0.1962, 0.4424, 0.1542, 0.4432, 0.2047, 0.3966, 0.2321, 0.3771, 0.2204, 0.4185, 0.1962, 0.3966, 0.2321, 0.3427, 0.2321, 0.3294, 0.2204, 0.3771, 0.2204, 0.09417, 0.504, 0.09407, 0.5313, 5.086e-05, 0.5399, 0.0001389, 0.5156, 0.09407, 0.5313, 0.09401, 0.5787, 6.46e-09, 0.5819, 5.086e-05, 0.5399, 0.09401, 0.5787, 0.09401, 0.6335, 0.0, 0.6304, 6.46e-09, 0.5819, 0.09401, 0.6335, 0.09407, 0.6809, 5.086e-05, 0.6724, 0.0, 0.6304, 0.09407, 0.6809, 0.09417, 0.7083, 0.0001389, 0.6966, 5.086e-05, 0.6724, 0.3966, 0.02776, 0.4432, 0.05513, 0.4185, 0.06364, 0.3771, 0.03938, 0.4432, 0.05513, 0.4702, 0.1025, 0.4424, 0.1057, 0.4185, 0.06364, 0.4708, 0.2132, 0.4835, 0.225, 0.4241, 0.2598, 0.4189, 0.2436, 0.7462, 0.6453, 0.7458, 0.6468, 0.7031, 0.6221, 0.7042, 0.621, 0.7947, 0.6453, 0.7951, 0.6468, 0.7458, 0.6468, 0.7462, 0.6453, 0.8367, 0.621, 0.8378, 0.6221, 0.7951, 0.6468, 0.7947, 0.6453, 0.861, 0.579, 0.8625, 0.5794, 0.8378, 0.6221, 0.8367, 0.621, 0.861, 0.5305, 0.8625, 0.5301, 0.8625, 0.5794, 0.861, 0.579, 0.8367, 0.4885, 0.8378, 0.4874, 0.8625, 0.5301, 0.861, 0.5305, 0.7947, 0.4642, 0.7951, 0.4628, 0.8378, 0.4874, 0.8367, 0.4885, 0.7462, 0.4642, 0.7458, 0.4628, 0.7951, 0.4628, 0.7947, 0.4642, 0.7042, 0.4885, 0.7031, 0.4874, 0.7458, 0.4628, 0.7462, 0.4642, 0.6799, 0.5305, 0.6785, 0.5301, 0.7031, 0.4874, 0.7042, 0.4885, 0.6799, 0.579, 0.6785, 0.5794, 0.6785, 0.5301, 0.6799, 0.5305, 0.7042, 0.621, 0.7031, 0.6221, 0.6785, 0.5794, 0.6799, 0.579, 0.7947, 0.6453, 0.7462, 0.6453, 0.7042, 0.621, 0.6799, 0.579, 0.6799, 0.5305, 0.7042, 0.4885, 0.7462, 0.4642, 0.7947, 0.4642, 0.8367, 0.4885, 0.861, 0.5305, 0.861, 0.579, 0.8367, 0.621, 0.5008, 0.09944, 0.5178, 0.0951, 0.5178, 0.1647, 0.5008, 0.1604, 0.3588, 0.01619, 0.3556, 1.292e-08, 0.4241, 0.0, 0.4189, 0.01619, 0.3069, 0.04666, 0.2962, 0.03481, 0.3556, 1.292e-08, 0.3588, 0.01619, 0.2769, 0.09944, 0.2619, 0.0951, 0.2962, 0.03481, 0.3069, 0.04666, 0.2769, 0.1604, 0.2619, 0.1647, 0.2619, 0.0951, 0.2769, 0.09944, 0.3069, 0.2132, 0.2962, 0.225, 0.2619, 0.1647, 0.2769, 0.1604, 0.3588, 0.2436, 0.3556, 0.2598, 0.2962, 0.225, 0.3069, 0.2132, 0.4189, 0.2436, 0.4241, 0.2598, 0.3556, 0.2598, 0.3588, 0.2436, 0.5008, 0.1604, 0.5178, 0.1647, 0.4835, 0.225, 0.4708, 0.2132, 0.4914, 0.1584, 0.4634, 0.2076, 0.4432, 0.2047, 0.4702, 0.1573, 0.4149, 0.02372, 0.4634, 0.05217, 0.4432, 0.05513, 0.3966, 0.02776, 0.193, 0.6839, 0.1931, 0.7123, 0.09417, 0.7083, 0.09407, 0.6809, 0.3588, 0.02372, 0.4149, 0.02372, 0.3966, 0.02776, 0.3427, 0.02776, 0.193, 0.5284, 0.193, 0.5777, 0.09401, 0.5787, 0.09407, 0.5313, 0.4634, 0.2076, 0.4149, 0.2361, 0.3966, 0.2321, 0.4432, 0.2047, 0.4708, 0.04666, 0.4835, 0.03481, 0.5178, 0.0951, 0.5008, 0.09944, 0.4634, 0.05217, 0.4914, 0.1015, 0.4702, 0.1025, 0.4432, 0.05513, 0.193, 0.5777, 0.193, 0.6346, 0.09401, 0.6335, 0.09401, 0.5787, 0.4149, 0.2361, 0.3588, 0.2361, 0.3427, 0.2321, 0.3966, 0.2321, 0.4914, 0.1015, 0.4914, 0.1584, 0.4702, 0.1573, 0.4702, 0.1025, 0.193, 0.6346, 0.193, 0.6839, 0.09407, 0.6809, 0.09401, 0.6335, 0.1931, 0.4999, 0.193, 0.5284, 0.09407, 0.5313, 0.09417, 0.504, 0.4149, 0.02372, 0.4189, 0.01619, 0.4708, 0.04666, 0.4634, 0.05217, 0.4634, 0.05217, 0.4708, 0.04666, 0.5008, 0.09944, 0.4914, 0.1015, 0.4914, 0.1015, 0.5008, 0.09944, 0.5008, 0.1604, 0.4914, 0.1584, 0.4914, 0.1584, 0.5008, 0.1604, 0.4708, 0.2132, 0.4634, 0.2076, 0.4634, 0.2076, 0.4708, 0.2132, 0.4189, 0.2436, 0.4149, 0.2361, 0.4149, 0.2361, 0.4189, 0.2436, 0.3588, 0.2436, 0.3588, 0.2361, 0.3588, 0.2361, 0.3588, 0.2436, 0.3069, 0.2132, 0.3103, 0.2076, 0.193, 0.5284, 0.2046, 0.5229, 0.2045, 0.5757, 0.193, 0.5777, 0.193, 0.5777, 0.2045, 0.5757, 0.2045, 0.6366, 0.193, 0.6346, 0.193, 0.6346, 0.2045, 0.6366, 0.2046, 0.6894, 0.193, 0.6839, 0.3103, 0.05217, 0.3069, 0.04666, 0.3588, 0.01619, 0.3588, 0.02372, 0.3588, 0.02372, 0.3588, 0.01619, 0.4189, 0.01619, 0.4149, 0.02372, 0.4189, 0.01619, 0.4241, 0.0, 0.4835, 0.03481, 0.4708, 0.04666, 0.2597, 0.2598, 0.2596, 0.2946, 0.2461, 0.2945, 0.2462, 0.2597, 0.2596, 0.2946, 0.2595, 0.3548, 0.2461, 0.3548, 0.2461, 0.2945, 0.2595, 0.3548, 0.2595, 0.4244, 0.2461, 0.4244, 0.2461, 0.3548, 0.2595, 0.4244, 0.2596, 0.4846, 0.2461, 0.4847, 0.2461, 0.4244, 0.2596, 0.4846, 0.2597, 0.5194, 0.2462, 0.5195, 0.2461, 0.4847, 0.2596, 0.09486, 0.2247, 0.03468, 0.2248, 0.03459, 0.2597, 0.09483, 0.3533, 0.2597, 0.2939, 0.2249, 0.2962, 0.225, 0.3556, 0.2598, 0.2939, 0.2249, 0.2597, 0.1647, 0.2619, 0.1647, 0.2962, 0.225, 0.2597, 0.1647, 0.2597, 0.09513, 0.2619, 0.0951, 0.2619, 0.1647, 0.2597, 0.09513, 0.2939, 0.03489, 0.2962, 0.03481, 0.2619, 0.0951, 0.2939, 0.03489, 0.3533, 0.0001151, 0.3556, 1.292e-08, 0.2962, 0.03481, 0.0001151, 0.1648, 0.03499, 0.225, 0.03491, 0.2251, 0.0, 0.1649])
me_cylinder_001.materials.append(mat_material)
me_cylinder_001.update()

# ---- objects
ob_cylinder = bpy.data.objects.new('Cylinder', me_cylinder)
ob_cylinder_001 = bpy.data.objects.new('Cylinder.001', me_cylinder_001)

# ---- transforms, parenting, visibility, modifiers, constraints
ob_cylinder.location = (0.0, 0.0, -0.06819)
ob_cylinder.scale = (0.03827, 0.03827, 0.06544)
ob_cylinder_001.location = (0.0, 0.0, 0.09334)
ob_cylinder_001.scale = (0.028, 0.028, 0.028)

# ---- collection membership
col_collection.objects.link(ob_cylinder)
col_collection.objects.link(ob_cylinder_001)

# ---- scene / render settings (as saved in the file)
scene.frame_start = 1; scene.frame_end = 250; scene.frame_set(1)
scene.render.engine = 'BLENDER_EEVEE_NEXT'
scene.cycles.sampling_pattern = 'TABULATED_SOBOL'
scene.cycles.use_light_tree = False
scene.view_settings.view_transform = 'Filmic'
bpy.context.view_layer.update()

# ---- added for rendering (the .blend has no active camera and no usable light): camera, sun
cam_auto = bpy.data.cameras.new('AutoCamera')
cam_auto.lens = 50.0
cam_auto.sensor_width = 36.0
cam_auto.clip_end = 1000.0
ob_auto_camera = bpy.data.objects.new('AutoCamera', cam_auto)
scene.collection.objects.link(ob_auto_camera)
ob_auto_camera.location = (0.260392, -0.31247, 0.199761)
ob_auto_camera.rotation_euler = (1.09748, -7.21219e-08, 0.694738)
scene.camera = ob_auto_camera
light_auto_sun = bpy.data.lights.new('AutoSun', 'SUN')
light_auto_sun.energy = 3.0
light_auto_sun.angle = 0.0523599
ob_auto_sun = bpy.data.objects.new('AutoSun', light_auto_sun)
scene.collection.objects.link(ob_auto_sun)
ob_auto_sun.rotation_euler = (0.872665, 0.174533, 0.523599)
bpy.context.view_layer.update()
